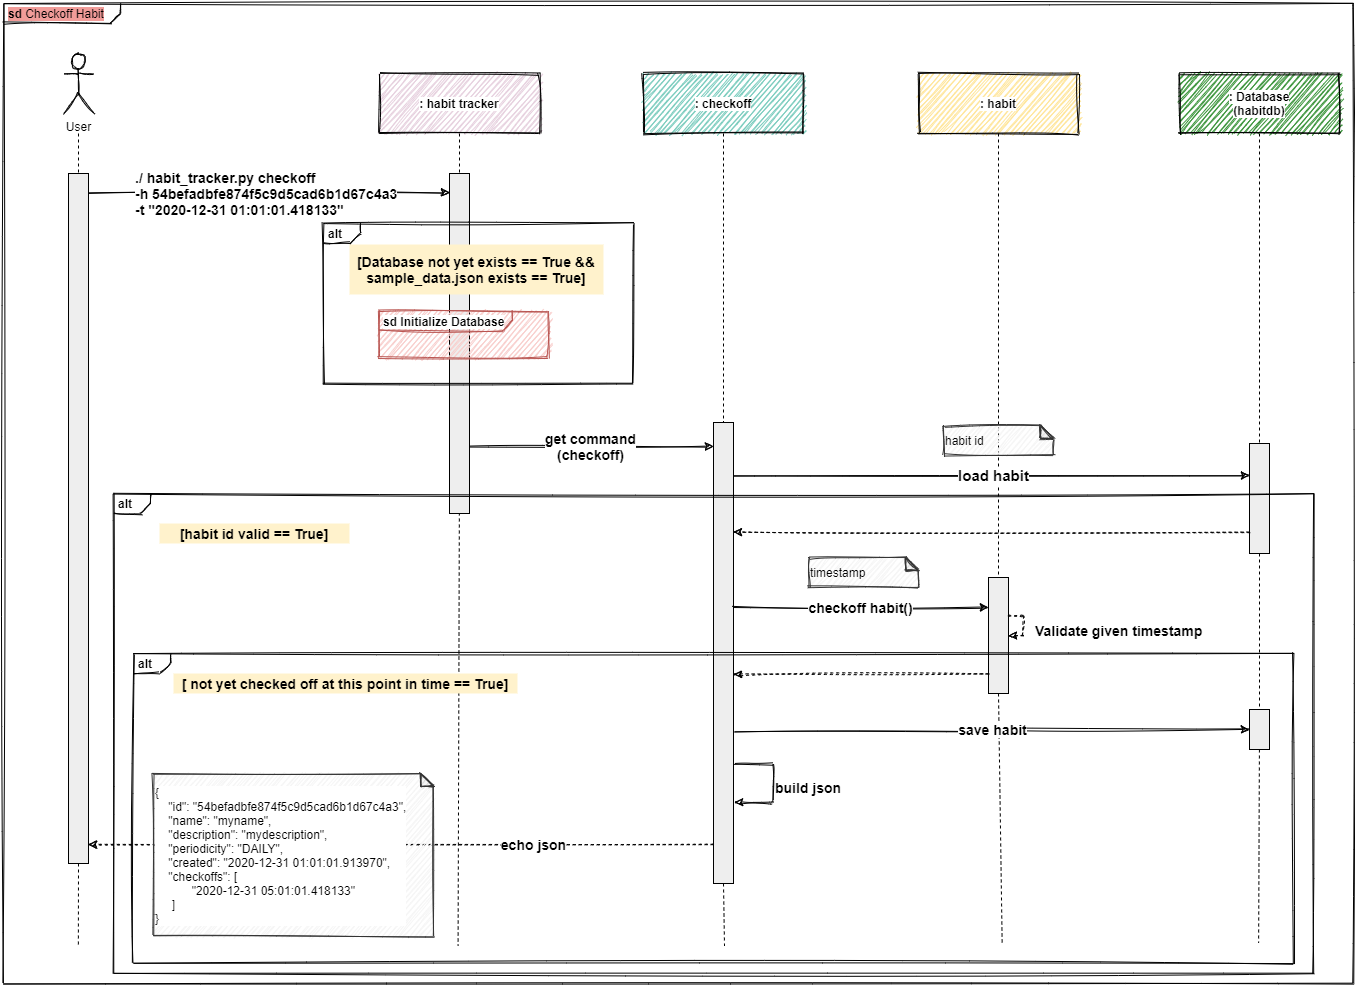

The diagram above was exported from draw.io. Its source (the exported page's mxGraphModel, read from the mxfile embedded in the PNG):
<mxGraphModel dx="3200" dy="1174" grid="1" gridSize="10" guides="1" tooltips="1" connect="1" arrows="1" fold="1" page="1" pageScale="1" pageWidth="1169" pageHeight="1654" math="0" shadow="0">
  <root>
    <mxCell id="B0OLb3GWRrUXhJ30t53U-0" />
    <mxCell id="B0OLb3GWRrUXhJ30t53U-1" parent="B0OLb3GWRrUXhJ30t53U-0" />
    <mxCell id="6Vpw1TPKkcldu8Mhq0r--0" value="&lt;p style=&quot;margin: 0px ; margin-top: 4px ; margin-left: 5px ; text-align: left&quot;&gt;&lt;span style=&quot;background-color: rgb(241 , 156 , 153)&quot;&gt;&lt;b&gt;sd&lt;/b&gt;  Checkoff Habit&lt;/span&gt;&lt;/p&gt;" style="html=1;shape=mxgraph.sysml.package;overflow=fill;labelX=117;align=left;spacingLeft=5;verticalAlign=top;spacingTop=-3;sketch=1;" parent="B0OLb3GWRrUXhJ30t53U-1" vertex="1">
      <mxGeometry x="-1130" y="50" width="1350" height="980" as="geometry" />
    </mxCell>
    <mxCell id="6Vpw1TPKkcldu8Mhq0r--15" value="" style="edgeStyle=none;html=1;dashed=1;endArrow=none;" parent="B0OLb3GWRrUXhJ30t53U-1" source="6Vpw1TPKkcldu8Mhq0r--13" target="6Vpw1TPKkcldu8Mhq0r--14" edge="1">
      <mxGeometry relative="1" as="geometry" />
    </mxCell>
    <mxCell id="6Vpw1TPKkcldu8Mhq0r--4" value="" style="edgeStyle=none;html=1;dashed=1;endArrow=none;entryX=0.333;entryY=0.1;entryDx=0;entryDy=0;entryPerimeter=0;exitX=0.5;exitY=1;exitDx=0;exitDy=0;" parent="B0OLb3GWRrUXhJ30t53U-1" target="6Vpw1TPKkcldu8Mhq0r--53" edge="1">
      <mxGeometry x="1" relative="1" as="geometry">
        <mxPoint x="-674.435" y="1331.7399999999998" as="targetPoint" />
        <mxPoint x="-674" y="511" as="sourcePoint" />
      </mxGeometry>
    </mxCell>
    <mxCell id="6Vpw1TPKkcldu8Mhq0r--6" value="" style="shape=rect;html=1;fillColor=#eeeeee;" parent="B0OLb3GWRrUXhJ30t53U-1" vertex="1">
      <mxGeometry x="-420" y="469" width="20" height="461" as="geometry" />
    </mxCell>
    <mxCell id="BGAn6ZBTAkpBodjzQg34-5" value="" style="shape=rect;html=1;fillColor=#eeeeee;" parent="B0OLb3GWRrUXhJ30t53U-1" vertex="1">
      <mxGeometry x="116" y="490" width="20" height="110" as="geometry" />
    </mxCell>
    <mxCell id="6Vpw1TPKkcldu8Mhq0r--10" value="" style="shape=rect;html=1;fillColor=#eeeeee;" parent="B0OLb3GWRrUXhJ30t53U-1" vertex="1">
      <mxGeometry x="-145" y="624" width="20" height="116" as="geometry" />
    </mxCell>
    <mxCell id="6Vpw1TPKkcldu8Mhq0r--31" value="checkoff habit()" style="edgeStyle=orthogonalEdgeStyle;rounded=0;orthogonalLoop=1;jettySize=auto;html=1;exitX=1;exitY=0.5;exitDx=0;exitDy=0;sketch=1;fontSize=14;fontStyle=1" parent="B0OLb3GWRrUXhJ30t53U-1" edge="1">
      <mxGeometry relative="1" as="geometry">
        <mxPoint x="-145" y="654" as="targetPoint" />
        <mxPoint x="-400" y="654" as="sourcePoint" />
      </mxGeometry>
    </mxCell>
    <mxCell id="6Vpw1TPKkcldu8Mhq0r--35" value="" style="edgeStyle=orthogonalEdgeStyle;rounded=0;orthogonalLoop=1;jettySize=auto;html=1;entryX=1;entryY=0.5;entryDx=0;entryDy=0;dashed=1;sketch=1;fontStyle=1;fontSize=14;" parent="B0OLb3GWRrUXhJ30t53U-1" edge="1">
      <mxGeometry relative="1" as="geometry">
        <mxPoint x="-145" y="721" as="sourcePoint" />
        <mxPoint x="-400" y="721" as="targetPoint" />
      </mxGeometry>
    </mxCell>
    <mxCell id="BGAn6ZBTAkpBodjzQg34-4" value="&lt;font style=&quot;font-size: 14px&quot;&gt;&lt;b&gt;Validate given timestamp&lt;/b&gt;&lt;/font&gt;" style="edgeStyle=orthogonalEdgeStyle;rounded=0;sketch=1;orthogonalLoop=1;jettySize=auto;html=1;entryX=1;entryY=0.5;entryDx=0;entryDy=0;dashed=1;fontSize=19;fontColor=#000000;exitX=1;exitY=0.5;exitDx=0;exitDy=0;align=left;" parent="B0OLb3GWRrUXhJ30t53U-1" edge="1">
      <mxGeometry x="0.16" y="10" relative="1" as="geometry">
        <mxPoint x="-125" y="662" as="sourcePoint" />
        <mxPoint x="-125" y="682" as="targetPoint" />
        <Array as="points">
          <mxPoint x="-110" y="662" />
          <mxPoint x="-110" y="682" />
        </Array>
        <mxPoint as="offset" />
      </mxGeometry>
    </mxCell>
    <mxCell id="6Vpw1TPKkcldu8Mhq0r--1" value="&lt;span style=&quot;background-color: rgb(255 , 255 , 255)&quot;&gt;: habit tracker&lt;/span&gt;" style="shape=rect;html=1;whiteSpace=wrap;align=center;sketch=1;verticalAlign=middle;fillColor=#E6D0DE;fontStyle=1" parent="B0OLb3GWRrUXhJ30t53U-1" vertex="1">
      <mxGeometry x="-754" y="120" width="160" height="60" as="geometry" />
    </mxCell>
    <mxCell id="6Vpw1TPKkcldu8Mhq0r--2" value="" style="shape=rect;html=1;fillColor=#eeeeee;" parent="B0OLb3GWRrUXhJ30t53U-1" vertex="1">
      <mxGeometry x="-684" y="220" width="20" height="340" as="geometry" />
    </mxCell>
    <mxCell id="6Vpw1TPKkcldu8Mhq0r--3" value="" style="edgeStyle=none;html=1;dashed=1;endArrow=none;" parent="B0OLb3GWRrUXhJ30t53U-1" source="6Vpw1TPKkcldu8Mhq0r--1" target="6Vpw1TPKkcldu8Mhq0r--2" edge="1">
      <mxGeometry relative="1" as="geometry" />
    </mxCell>
    <mxCell id="6Vpw1TPKkcldu8Mhq0r--5" value="&lt;span style=&quot;background-color: rgb(255 , 255 , 255)&quot;&gt;: checkoff&lt;/span&gt;" style="shape=rect;html=1;whiteSpace=wrap;align=center;sketch=1;fillColor=#7BCCBE;fontStyle=1" parent="B0OLb3GWRrUXhJ30t53U-1" vertex="1">
      <mxGeometry x="-490" y="120" width="160" height="60" as="geometry" />
    </mxCell>
    <mxCell id="6Vpw1TPKkcldu8Mhq0r--7" value="" style="edgeStyle=none;html=1;dashed=1;endArrow=none;" parent="B0OLb3GWRrUXhJ30t53U-1" source="6Vpw1TPKkcldu8Mhq0r--5" target="6Vpw1TPKkcldu8Mhq0r--6" edge="1">
      <mxGeometry relative="1" as="geometry" />
    </mxCell>
    <mxCell id="6Vpw1TPKkcldu8Mhq0r--8" value="" style="edgeStyle=none;html=1;dashed=1;endArrow=none;entryX=0.547;entryY=0.1;entryDx=0;entryDy=0;entryPerimeter=0;exitX=0.5;exitY=1;exitDx=0;exitDy=0;" parent="B0OLb3GWRrUXhJ30t53U-1" target="6Vpw1TPKkcldu8Mhq0r--53" edge="1" source="6Vpw1TPKkcldu8Mhq0r--6">
      <mxGeometry x="1" relative="1" as="geometry">
        <mxPoint x="-410.4949999999999" y="1372.0899999999997" as="targetPoint" />
        <mxPoint x="-410.3154294938968" y="1244" as="sourcePoint" />
      </mxGeometry>
    </mxCell>
    <mxCell id="6Vpw1TPKkcldu8Mhq0r--9" value="&lt;span style=&quot;background-color: rgb(255 , 255 , 255)&quot;&gt;: habit&lt;/span&gt;" style="shape=rect;html=1;whiteSpace=wrap;align=center;sketch=1;fillColor=#FFE599;fontStyle=1" parent="B0OLb3GWRrUXhJ30t53U-1" vertex="1">
      <mxGeometry x="-215" y="120" width="160" height="60" as="geometry" />
    </mxCell>
    <mxCell id="6Vpw1TPKkcldu8Mhq0r--11" value="" style="edgeStyle=none;html=1;dashed=1;endArrow=none;" parent="B0OLb3GWRrUXhJ30t53U-1" source="6Vpw1TPKkcldu8Mhq0r--9" target="6Vpw1TPKkcldu8Mhq0r--10" edge="1">
      <mxGeometry relative="1" as="geometry" />
    </mxCell>
    <mxCell id="6Vpw1TPKkcldu8Mhq0r--13" value="&lt;span style=&quot;background-color: rgb(255 , 255 , 255)&quot;&gt;: Database&lt;br&gt;(habitdb)&lt;/span&gt;" style="shape=rect;html=1;whiteSpace=wrap;align=center;sketch=1;verticalAlign=middle;fillColor=#3B943B;fontStyle=1" parent="B0OLb3GWRrUXhJ30t53U-1" vertex="1">
      <mxGeometry x="46" y="120" width="160" height="60" as="geometry" />
    </mxCell>
    <mxCell id="6Vpw1TPKkcldu8Mhq0r--16" value="" style="edgeStyle=none;html=1;dashed=1;endArrow=none;entryX=0.976;entryY=-0.3;entryDx=0;entryDy=0;entryPerimeter=0;" parent="B0OLb3GWRrUXhJ30t53U-1" source="6Vpw1TPKkcldu8Mhq0r--14" target="6Vpw1TPKkcldu8Mhq0r--53" edge="1">
      <mxGeometry x="1" relative="1" as="geometry">
        <mxPoint x="124.85499999999956" y="1382.6100000000001" as="targetPoint" />
      </mxGeometry>
    </mxCell>
    <mxCell id="6Vpw1TPKkcldu8Mhq0r--17" value="" style="edgeStyle=orthogonalEdgeStyle;rounded=0;orthogonalLoop=1;jettySize=auto;html=1;entryX=0;entryY=0.5;entryDx=0;entryDy=0;exitX=1;exitY=0.5;exitDx=0;exitDy=0;sketch=1;" parent="B0OLb3GWRrUXhJ30t53U-1" edge="1">
      <mxGeometry relative="1" as="geometry">
        <mxPoint x="-1045" y="239" as="sourcePoint" />
        <mxPoint x="-684" y="239" as="targetPoint" />
      </mxGeometry>
    </mxCell>
    <mxCell id="6Vpw1TPKkcldu8Mhq0r--18" value="./ habit_tracker.py checkoff&lt;br style=&quot;font-size: 14px&quot;&gt;-h 54befadbfe874f5c9d5cad6b1d67c4a3&lt;br style=&quot;font-size: 14px&quot;&gt;-t &quot;2020-12-31 01:01:01.418133&quot;" style="edgeLabel;html=1;align=left;verticalAlign=middle;resizable=0;points=[];fontStyle=1;fontSize=14;" parent="6Vpw1TPKkcldu8Mhq0r--17" vertex="1" connectable="0">
      <mxGeometry x="0.0594" relative="1" as="geometry">
        <mxPoint x="-146.76000000000002" as="offset" />
      </mxGeometry>
    </mxCell>
    <mxCell id="6Vpw1TPKkcldu8Mhq0r--19" value="" style="shape=rect;html=1;fillColor=#eeeeee;" parent="B0OLb3GWRrUXhJ30t53U-1" vertex="1">
      <mxGeometry x="-1065" y="220" width="20" height="690" as="geometry" />
    </mxCell>
    <mxCell id="6Vpw1TPKkcldu8Mhq0r--20" value="" style="edgeStyle=none;html=1;dashed=1;endArrow=none;" parent="B0OLb3GWRrUXhJ30t53U-1" target="6Vpw1TPKkcldu8Mhq0r--19" edge="1">
      <mxGeometry relative="1" as="geometry">
        <mxPoint x="-1055" y="180" as="sourcePoint" />
      </mxGeometry>
    </mxCell>
    <mxCell id="6Vpw1TPKkcldu8Mhq0r--21" value="" style="edgeStyle=none;html=1;dashed=1;endArrow=none;entryX=0.028;entryY=0.05;entryDx=0;entryDy=0;entryPerimeter=0;exitX=0.5;exitY=1;exitDx=0;exitDy=0;" parent="B0OLb3GWRrUXhJ30t53U-1" target="6Vpw1TPKkcldu8Mhq0r--53" edge="1" source="6Vpw1TPKkcldu8Mhq0r--19">
      <mxGeometry x="1" relative="1" as="geometry">
        <mxPoint x="-1055" y="1394" as="targetPoint" />
        <mxPoint x="-1055.1061678463093" y="1254" as="sourcePoint" />
      </mxGeometry>
    </mxCell>
    <mxCell id="6Vpw1TPKkcldu8Mhq0r--22" value="User" style="shape=umlActor;html=1;verticalLabelPosition=bottom;verticalAlign=top;align=center;sketch=1;" parent="B0OLb3GWRrUXhJ30t53U-1" vertex="1">
      <mxGeometry x="-1070" y="100" width="30" height="60" as="geometry" />
    </mxCell>
    <mxCell id="6Vpw1TPKkcldu8Mhq0r--27" value="get command&lt;br&gt;(checkoff)" style="edgeStyle=orthogonalEdgeStyle;rounded=0;orthogonalLoop=1;jettySize=auto;html=1;exitX=1;exitY=0.5;exitDx=0;exitDy=0;sketch=1;fontSize=14;fontStyle=1" parent="B0OLb3GWRrUXhJ30t53U-1" edge="1">
      <mxGeometry relative="1" as="geometry">
        <mxPoint x="-420" y="493" as="targetPoint" />
        <mxPoint x="-664" y="493" as="sourcePoint" />
      </mxGeometry>
    </mxCell>
    <mxCell id="6Vpw1TPKkcldu8Mhq0r--39" value="&lt;font color=&quot;#000000&quot; style=&quot;font-size: 12px;&quot;&gt;timestamp&lt;/font&gt;" style="shape=note;whiteSpace=wrap;html=1;backgroundOutline=1;darkOpacity=0.05;fillColor=#f5f5f5;size=13;align=left;fontSize=12;fontColor=#666666;strokeColor=#333333;sketch=1;" parent="B0OLb3GWRrUXhJ30t53U-1" vertex="1">
      <mxGeometry x="-325" y="604" width="110" height="30" as="geometry" />
    </mxCell>
    <mxCell id="6Vpw1TPKkcldu8Mhq0r--42" value="" style="edgeStyle=none;html=1;dashed=1;endArrow=none;exitX=0.5;exitY=1;exitDx=0;exitDy=0;entryX=0.77;entryY=-0.312;entryDx=0;entryDy=0;entryPerimeter=0;" parent="B0OLb3GWRrUXhJ30t53U-1" source="6Vpw1TPKkcldu8Mhq0r--10" target="6Vpw1TPKkcldu8Mhq0r--53" edge="1">
      <mxGeometry x="1" relative="1" as="geometry">
        <mxPoint x="-135" y="954" as="targetPoint" />
        <mxPoint x="-135" y="870" as="sourcePoint" />
      </mxGeometry>
    </mxCell>
    <mxCell id="6Vpw1TPKkcldu8Mhq0r--43" value="build json" style="edgeStyle=orthogonalEdgeStyle;rounded=0;orthogonalLoop=1;jettySize=auto;html=1;exitX=1;exitY=0.5;exitDx=0;exitDy=0;sketch=1;fontStyle=1;fontSize=14;entryX=1.057;entryY=0.86;entryDx=0;entryDy=0;entryPerimeter=0;align=left;" parent="B0OLb3GWRrUXhJ30t53U-1" edge="1">
      <mxGeometry x="0.0667" relative="1" as="geometry">
        <mxPoint x="-398.8600000000006" y="848.6600000000003" as="targetPoint" />
        <mxPoint x="-400" y="811" as="sourcePoint" />
        <mxPoint as="offset" />
        <Array as="points">
          <mxPoint x="-360" y="811" />
          <mxPoint x="-360" y="849" />
        </Array>
      </mxGeometry>
    </mxCell>
    <mxCell id="6Vpw1TPKkcldu8Mhq0r--50" value="echo json" style="edgeStyle=orthogonalEdgeStyle;rounded=0;orthogonalLoop=1;jettySize=auto;html=1;entryX=1;entryY=0.5;entryDx=0;entryDy=0;dashed=1;sketch=1;fontSize=14;fontStyle=1" parent="B0OLb3GWRrUXhJ30t53U-1" edge="1">
      <mxGeometry x="-0.424" relative="1" as="geometry">
        <mxPoint as="offset" />
        <mxPoint x="-420" y="890.91" as="sourcePoint" />
        <mxPoint x="-1045" y="890.91" as="targetPoint" />
      </mxGeometry>
    </mxCell>
    <mxCell id="6Vpw1TPKkcldu8Mhq0r--53" value="" style="rounded=0;whiteSpace=wrap;html=1;fontSize=9;fontColor=#666666;align=left;fillColor=#FFFFFF;strokeColor=none;" parent="B0OLb3GWRrUXhJ30t53U-1" vertex="1">
      <mxGeometry x="-1090" y="992.5" width="1245" height="10" as="geometry" />
    </mxCell>
    <mxCell id="BGAn6ZBTAkpBodjzQg34-6" value="load habit" style="edgeStyle=orthogonalEdgeStyle;rounded=0;orthogonalLoop=1;jettySize=auto;html=1;sketch=1;fontStyle=1;fontSize=15;" parent="B0OLb3GWRrUXhJ30t53U-1" edge="1">
      <mxGeometry x="0.0078" relative="1" as="geometry">
        <mxPoint x="115.99999999999955" y="522" as="targetPoint" />
        <mxPoint as="offset" />
        <mxPoint x="-400" y="522" as="sourcePoint" />
      </mxGeometry>
    </mxCell>
    <mxCell id="BGAn6ZBTAkpBodjzQg34-10" value="[habit id valid == True]" style="text;html=1;align=center;verticalAlign=middle;whiteSpace=wrap;rounded=0;fillColor=#fff2cc;fontStyle=1;fontSize=14;" parent="B0OLb3GWRrUXhJ30t53U-1" vertex="1">
      <mxGeometry x="-974" y="570" width="190" height="20" as="geometry" />
    </mxCell>
    <mxCell id="BGAn6ZBTAkpBodjzQg34-11" value="&lt;font color=&quot;#000000&quot; style=&quot;font-size: 12px;&quot;&gt;habit id&lt;/font&gt;" style="shape=note;whiteSpace=wrap;html=1;backgroundOutline=1;darkOpacity=0.05;fillColor=#f5f5f5;size=13;align=left;fontSize=12;fontColor=#666666;strokeColor=#333333;sketch=1;" parent="B0OLb3GWRrUXhJ30t53U-1" vertex="1">
      <mxGeometry x="-190" y="472" width="110" height="30" as="geometry" />
    </mxCell>
    <mxCell id="ZfRfkZCr_uAjlgXSOaIu-0" value="" style="edgeStyle=orthogonalEdgeStyle;rounded=0;orthogonalLoop=1;jettySize=auto;html=1;entryX=1;entryY=0.5;entryDx=0;entryDy=0;dashed=1;sketch=1;exitX=0;exitY=0.5;exitDx=0;exitDy=0;fontSize=15;fontStyle=1" parent="B0OLb3GWRrUXhJ30t53U-1" edge="1">
      <mxGeometry x="-0.0078" relative="1" as="geometry">
        <mxPoint x="115.99999999999955" y="578.5" as="sourcePoint" />
        <mxPoint x="-400" y="578.5" as="targetPoint" />
        <mxPoint as="offset" />
      </mxGeometry>
    </mxCell>
    <mxCell id="ZfRfkZCr_uAjlgXSOaIu-2" value="[ not yet checked off at this point in time == True]" style="text;html=1;align=center;verticalAlign=middle;whiteSpace=wrap;rounded=0;fillColor=#fff2cc;fontStyle=1;fontSize=14;" parent="B0OLb3GWRrUXhJ30t53U-1" vertex="1">
      <mxGeometry x="-960" y="720" width="344" height="20" as="geometry" />
    </mxCell>
    <mxCell id="6Vpw1TPKkcldu8Mhq0r--52" value="&lt;div style=&quot;font-size: 12px;&quot;&gt;&lt;font color=&quot;#000000&quot; style=&quot;font-size: 12px;&quot;&gt;{&lt;/font&gt;&lt;/div&gt;&lt;div style=&quot;font-size: 12px;&quot;&gt;&lt;font color=&quot;#000000&quot; style=&quot;font-size: 12px;&quot;&gt;&amp;nbsp; &amp;nbsp; &quot;id&quot;: &quot;54befadbfe874f5c9d5cad6b1d67c4a3&quot;,&lt;/font&gt;&lt;/div&gt;&lt;div style=&quot;font-size: 12px;&quot;&gt;&lt;font color=&quot;#000000&quot; style=&quot;font-size: 12px;&quot;&gt;&amp;nbsp; &amp;nbsp; &quot;name&quot;: &quot;myname&quot;,&lt;/font&gt;&lt;/div&gt;&lt;div style=&quot;font-size: 12px;&quot;&gt;&lt;font color=&quot;#000000&quot; style=&quot;font-size: 12px;&quot;&gt;&amp;nbsp; &amp;nbsp; &quot;description&quot;: &quot;mydescription&quot;,&lt;/font&gt;&lt;/div&gt;&lt;div style=&quot;font-size: 12px;&quot;&gt;&lt;font color=&quot;#000000&quot; style=&quot;font-size: 12px;&quot;&gt;&amp;nbsp; &amp;nbsp; &quot;periodicity&quot;: &quot;DAILY&quot;,&lt;/font&gt;&lt;/div&gt;&lt;div style=&quot;font-size: 12px;&quot;&gt;&lt;font color=&quot;#000000&quot; style=&quot;font-size: 12px;&quot;&gt;&amp;nbsp; &amp;nbsp; &quot;created&quot;: &quot;2020-12-31 01:01:01.913970&quot;,&lt;/font&gt;&lt;/div&gt;&lt;div style=&quot;font-size: 12px;&quot;&gt;&lt;font color=&quot;#000000&quot; style=&quot;font-size: 12px;&quot;&gt;&amp;nbsp; &amp;nbsp; &quot;checkoffs&quot;: [&lt;/font&gt;&lt;/div&gt;&lt;div style=&quot;font-size: 12px;&quot;&gt;&lt;font color=&quot;#000000&quot; style=&quot;font-size: 12px;&quot;&gt;&lt;span style=&quot;font-size: 12px;&quot;&gt;&lt;/span&gt;&amp;nbsp; &amp;nbsp; &amp;nbsp; &amp;nbsp; &amp;nbsp; &amp;nbsp;&quot;2020-12-31 05:01:01.418133&quot;&lt;/font&gt;&lt;/div&gt;&lt;div style=&quot;font-size: 12px;&quot;&gt;&lt;font color=&quot;#000000&quot; style=&quot;font-size: 12px;&quot;&gt;&amp;nbsp; &amp;nbsp; &amp;nbsp;]&lt;/font&gt;&lt;/div&gt;&lt;div style=&quot;font-size: 12px;&quot;&gt;&lt;font color=&quot;#000000&quot; style=&quot;font-size: 12px;&quot;&gt;}&lt;/font&gt;&lt;/div&gt;" style="shape=note;whiteSpace=wrap;html=1;backgroundOutline=1;darkOpacity=0.05;fillColor=#f5f5f5;size=13;align=left;fontSize=12;fontColor=#666666;strokeColor=#333333;sketch=1;labelBackgroundColor=#ffffff;" parent="B0OLb3GWRrUXhJ30t53U-1" vertex="1">
      <mxGeometry x="-980" y="820" width="280" height="163" as="geometry" />
    </mxCell>
    <mxCell id="u2G3Q6VZXPJAvoaD9WXq-0" value="&lt;p style=&quot;margin: 0px ; margin-top: 4px ; margin-left: 5px ; text-align: left&quot;&gt;&lt;b&gt;alt&lt;/b&gt;&lt;/p&gt;" style="html=1;shape=mxgraph.sysml.package;overflow=fill;labelX=37;align=left;spacingLeft=5;verticalAlign=top;spacingTop=-3;fillColor=none;sketch=1;" vertex="1" parent="B0OLb3GWRrUXhJ30t53U-1">
      <mxGeometry x="-810" y="270" width="310" height="160" as="geometry" />
    </mxCell>
    <mxCell id="u2G3Q6VZXPJAvoaD9WXq-1" value="&lt;p style=&quot;margin: 0px ; margin-top: 4px ; margin-left: 5px ; text-align: left&quot;&gt;&lt;span style=&quot;background-color: rgb(255 , 255 , 255)&quot;&gt;&lt;span&gt;sd&lt;/span&gt;&amp;nbsp;Initialize Database&lt;/span&gt;&lt;/p&gt;" style="html=1;shape=mxgraph.sysml.package;overflow=fill;labelX=134;align=left;spacingLeft=5;verticalAlign=top;spacingTop=-3;fillColor=#f8cecc;strokeColor=#b85450;sketch=1;fontStyle=1" vertex="1" parent="B0OLb3GWRrUXhJ30t53U-1">
      <mxGeometry x="-755" y="357.5" width="170" height="47" as="geometry" />
    </mxCell>
    <mxCell id="u2G3Q6VZXPJAvoaD9WXq-2" value="[Database not yet exists == True &amp;amp;&amp;amp; sample_data.json exists == True]" style="text;html=1;align=center;verticalAlign=middle;whiteSpace=wrap;rounded=0;fillColor=#fff2cc;fontStyle=1;fontSize=14;" vertex="1" parent="B0OLb3GWRrUXhJ30t53U-1">
      <mxGeometry x="-784" y="291" width="254" height="50" as="geometry" />
    </mxCell>
    <mxCell id="6Vpw1TPKkcldu8Mhq0r--14" value="" style="shape=rect;html=1;fillColor=#eeeeee;" parent="B0OLb3GWRrUXhJ30t53U-1" vertex="1">
      <mxGeometry x="116" y="756" width="20" height="40" as="geometry" />
    </mxCell>
    <mxCell id="u2G3Q6VZXPJAvoaD9WXq-4" value="save habit" style="edgeStyle=orthogonalEdgeStyle;rounded=0;orthogonalLoop=1;jettySize=auto;html=1;sketch=1;fontSize=14;fontStyle=1" edge="1" parent="B0OLb3GWRrUXhJ30t53U-1" target="6Vpw1TPKkcldu8Mhq0r--14">
      <mxGeometry x="0.0078" relative="1" as="geometry">
        <mxPoint x="116" y="778" as="targetPoint" />
        <mxPoint as="offset" />
        <mxPoint x="-400" y="778" as="sourcePoint" />
      </mxGeometry>
    </mxCell>
    <mxCell id="ZfRfkZCr_uAjlgXSOaIu-1" value="&lt;p style=&quot;margin: 0px ; margin-top: 4px ; margin-left: 5px ; text-align: left&quot;&gt;&lt;b&gt;alt&lt;/b&gt;&lt;/p&gt;" style="html=1;shape=mxgraph.sysml.package;overflow=fill;labelX=37;align=left;spacingLeft=5;verticalAlign=top;spacingTop=-3;fillColor=none;sketch=1;" parent="B0OLb3GWRrUXhJ30t53U-1" vertex="1">
      <mxGeometry x="-1000" y="700" width="1160" height="310" as="geometry" />
    </mxCell>
    <mxCell id="BGAn6ZBTAkpBodjzQg34-9" value="&lt;p style=&quot;margin: 0px ; margin-top: 4px ; margin-left: 5px ; text-align: left&quot;&gt;&lt;b&gt;alt&lt;/b&gt;&lt;/p&gt;" style="html=1;shape=mxgraph.sysml.package;overflow=fill;labelX=37;align=left;spacingLeft=5;verticalAlign=top;spacingTop=-3;fillColor=none;sketch=1;" parent="B0OLb3GWRrUXhJ30t53U-1" vertex="1">
      <mxGeometry x="-1020" y="540" width="1200" height="480" as="geometry" />
    </mxCell>
  </root>
</mxGraphModel>